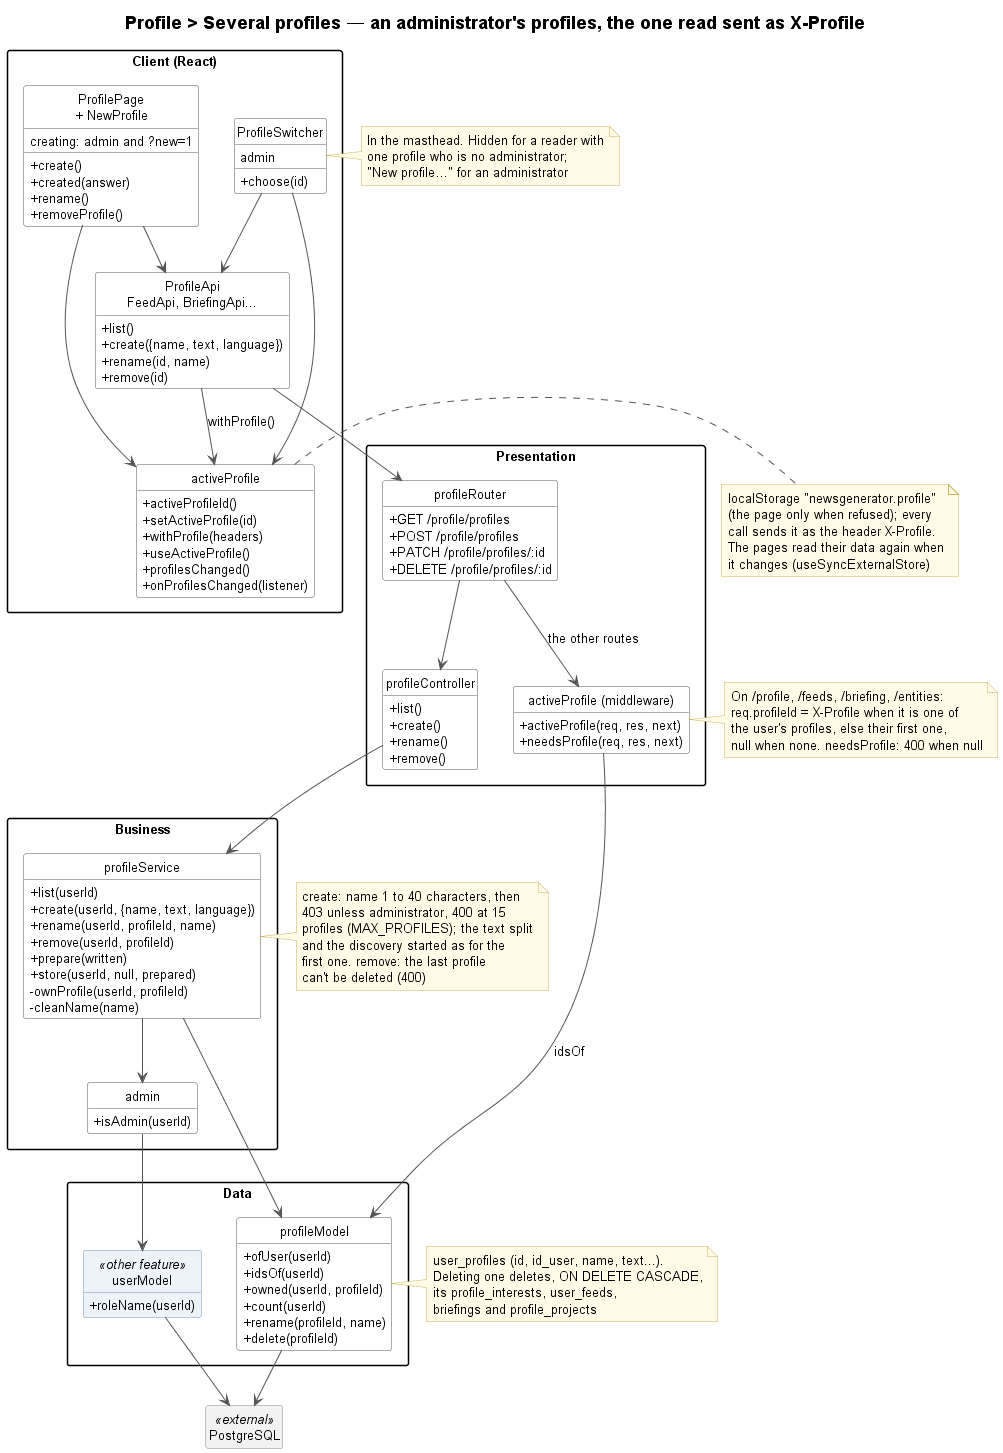

The diagram above was rendered by PlantUML. Its source (embedded in the PNG):
@startuml profile-several-profiles-class
!include ../../_style/class.iuml
title Profile > Several profiles — an administrator's profiles, the one read sent as X-Profile

package "Client (React)" as Client {
    class ProfileSwitcher {
        admin
        + choose(id)
    }
    class "ProfilePage\n+ NewProfile" as ProfilePage {
        creating: admin and ?new=1
        + create()
        + created(answer)
        + rename()
        + removeProfile()
    }
    class activeProfile {
        + activeProfileId()
        + setActiveProfile(id)
        + withProfile(headers)
        + useActiveProfile()
        + profilesChanged()
        + onProfilesChanged(listener)
    }
    class "ProfileApi\nFeedApi, BriefingApi..." as Api {
        + list()
        + create({name, text, language})
        + rename(id, name)
        + remove(id)
    }
}
note right of activeProfile
    localStorage "newsgenerator.profile"
    (the page only when refused); every
    call sends it as the header X-Profile.
    The pages read their data again when
    it changes (useSyncExternalStore)
end note
note right of ProfileSwitcher
    In the masthead. Hidden for a reader with
    one profile who is no administrator;
    "New profile…" for an administrator
end note

package "Presentation" {
    class profileRouter {
        + GET /profile/profiles
        + POST /profile/profiles
        + PATCH /profile/profiles/:id
        + DELETE /profile/profiles/:id
    }
    class "activeProfile (middleware)" as activeProfileMw {
        + activeProfile(req, res, next)
        + needsProfile(req, res, next)
    }
    class profileController {
        + list()
        + create()
        + rename()
        + remove()
    }
}
note right of activeProfileMw
    On /profile, /feeds, /briefing, /entities:
    req.profileId = X-Profile when it is one of
    the user's profiles, else their first one,
    null when none. needsProfile: 400 when null
end note

package "Business" {
    class profileService {
        + list(userId)
        + create(userId, {name, text, language})
        + rename(userId, profileId, name)
        + remove(userId, profileId)
        + prepare(written)
        + store(userId, null, prepared)
        - ownProfile(userId, profileId)
        - cleanName(name)
    }
    class admin {
        + isAdmin(userId)
    }
}
note right of profileService
    create: name 1 to 40 characters, then
    403 unless administrator, 400 at 15
    profiles (MAX_PROFILES); the text split
    and the discovery started as for the
    first one. remove: the last profile
    can't be deleted (400)
end note

package "Data" {
    class profileModel {
        + ofUser(userId)
        + idsOf(userId)
        + owned(userId, profileId)
        + count(userId)
        + rename(profileId, name)
        + delete(profileId)
    }
    class userModel <<other feature>> {
        + roleName(userId)
    }
}
note right of profileModel
    user_profiles (id, id_user, name, text...).
    Deleting one deletes, ON DELETE CASCADE,
    its profile_interests, user_feeds,
    briefings and profile_projects
end note

class "PostgreSQL" as PostgreSQL <<external>>

ProfileSwitcher --> activeProfile
ProfileSwitcher --> Api
ProfilePage --> activeProfile
ProfilePage --> Api
Api --> activeProfile : withProfile()
Api --> profileRouter
profileRouter --> activeProfileMw : the other routes
profileRouter --> profileController
profileController --> profileService
profileService --> admin
profileService --> profileModel
activeProfileMw --> profileModel : idsOf
admin --> userModel
profileModel --> PostgreSQL
userModel --> PostgreSQL
@enduml